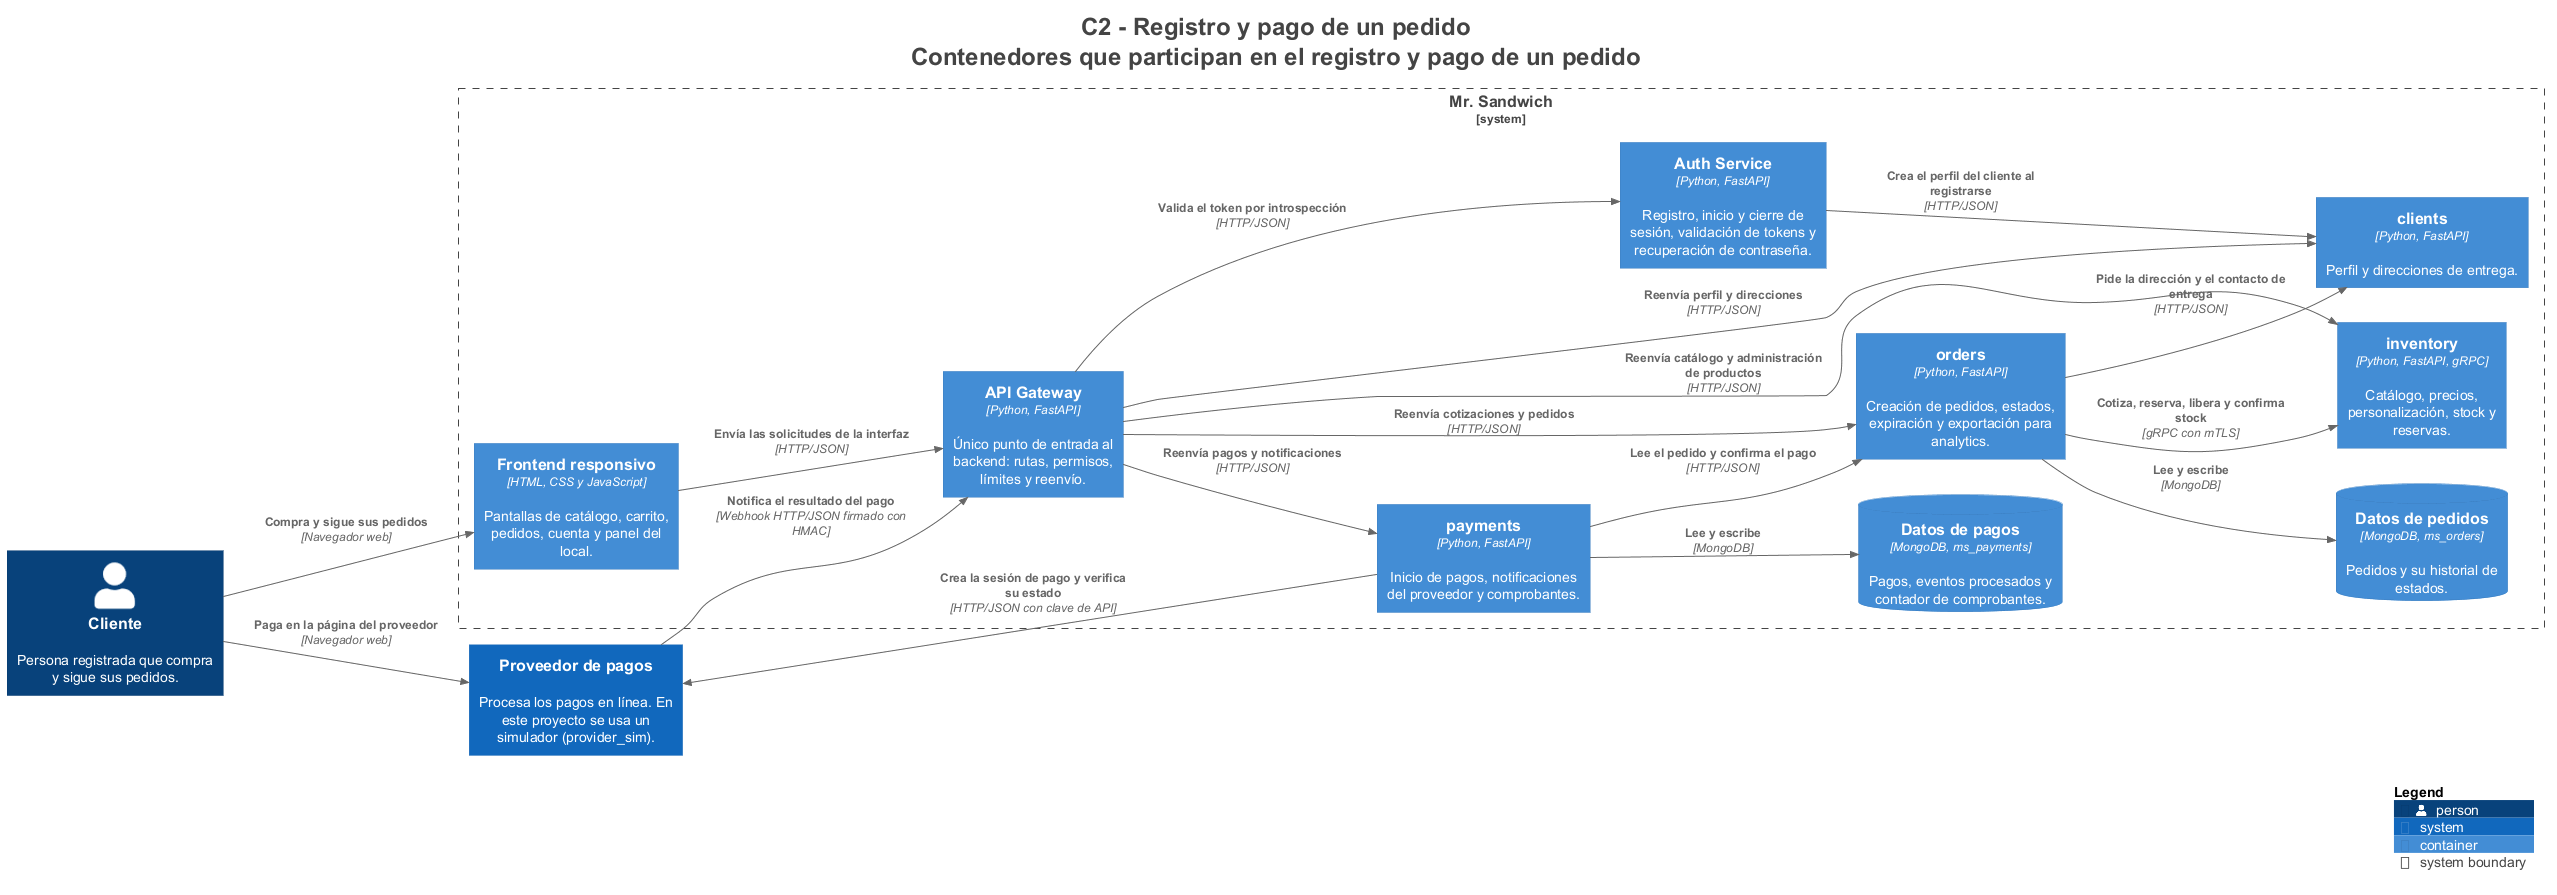

The diagram above was rendered by PlantUML. Its source (embedded in the PNG):
@startuml
title <size:24>C2 - Registro y pago de un pedido</size>\n<size:24>Contenedores que participan en el registro y pago de un pedido</size>

set separator none
left to right direction

<style>
  root {
    BackgroundColor: #ffffff
    FontColor: #444444
  }
</style>

!include <C4/C4>
!include <C4/C4_Context>
!include <C4/C4_Container>

Person(Cliente, "Cliente", $descr="Persona registrada que compra y sigue sus pedidos.", $tags="", $link="")
System(Proveedordepagos, "Proveedor de pagos", $descr="Procesa los pagos en línea. En este proyecto se usa un simulador (provider_sim).", $tags="", $link="")

System_Boundary("MrSandwich_boundary", "Mr. Sandwich", $tags="") {
  Container(MrSandwich.AuthService, "Auth Service", $techn="Python, FastAPI", $descr="Registro, inicio y cierre de sesión, validación de tokens y recuperación de contraseña.", $tags="", $link="")
  Container(MrSandwich.inventory, "inventory", $techn="Python, FastAPI, gRPC", $descr="Catálogo, precios, personalización, stock y reservas.", $tags="", $link="")
  Container(MrSandwich.orders, "orders", $techn="Python, FastAPI", $descr="Creación de pedidos, estados, expiración y exportación para analytics.", $tags="", $link="")
  Container(MrSandwich.clients, "clients", $techn="Python, FastAPI", $descr="Perfil y direcciones de entrega.", $tags="", $link="")
  Container(MrSandwich.payments, "payments", $techn="Python, FastAPI", $descr="Inicio de pagos, notificaciones del proveedor y comprobantes.", $tags="", $link="")
  ContainerDb(MrSandwich.Datosdepedidos, "Datos de pedidos", $techn="MongoDB, ms_orders", $descr="Pedidos y su historial de estados.", $tags="", $link="")
  ContainerDb(MrSandwich.Datosdepagos, "Datos de pagos", $techn="MongoDB, ms_payments", $descr="Pagos, eventos procesados y contador de comprobantes.", $tags="", $link="")
  Container(MrSandwich.Frontendresponsivo, "Frontend responsivo", $techn="HTML, CSS y JavaScript", $descr="Pantallas de catálogo, carrito, pedidos, cuenta y panel del local.", $tags="", $link="")
  Container(MrSandwich.APIGateway, "API Gateway", $techn="Python, FastAPI", $descr="Único punto de entrada al backend: rutas, permisos, límites y reenvío.", $tags="", $link="")
}

Rel(MrSandwich.orders, MrSandwich.inventory, "Cotiza, reserva, libera y confirma stock", $techn="gRPC con mTLS", $tags="", $link="")
Rel(MrSandwich.orders, MrSandwich.clients, "Pide la dirección y el contacto de entrega", $techn="HTTP/JSON", $tags="", $link="")
Rel(MrSandwich.payments, MrSandwich.orders, "Lee el pedido y confirma el pago", $techn="HTTP/JSON", $tags="", $link="")
Rel(MrSandwich.payments, Proveedordepagos, "Crea la sesión de pago y verifica su estado", $techn="HTTP/JSON con clave de API", $tags="", $link="")
Rel(MrSandwich.orders, MrSandwich.Datosdepedidos, "Lee y escribe", $techn="MongoDB", $tags="", $link="")
Rel(MrSandwich.payments, MrSandwich.Datosdepagos, "Lee y escribe", $techn="MongoDB", $tags="", $link="")
Rel(Cliente, MrSandwich.Frontendresponsivo, "Compra y sigue sus pedidos", $techn="Navegador web", $tags="", $link="")
Rel(Cliente, Proveedordepagos, "Paga en la página del proveedor", $techn="Navegador web", $tags="", $link="")
Rel(MrSandwich.Frontendresponsivo, MrSandwich.APIGateway, "Envía las solicitudes de la interfaz", $techn="HTTP/JSON", $tags="", $link="")
Rel(Proveedordepagos, MrSandwich.APIGateway, "Notifica el resultado del pago", $techn="Webhook HTTP/JSON firmado con HMAC", $tags="", $link="")
Rel(MrSandwich.APIGateway, MrSandwich.AuthService, "Valida el token por introspección", $techn="HTTP/JSON", $tags="", $link="")
Rel(MrSandwich.APIGateway, MrSandwich.inventory, "Reenvía catálogo y administración de productos", $techn="HTTP/JSON", $tags="", $link="")
Rel(MrSandwich.APIGateway, MrSandwich.orders, "Reenvía cotizaciones y pedidos", $techn="HTTP/JSON", $tags="", $link="")
Rel(MrSandwich.APIGateway, MrSandwich.clients, "Reenvía perfil y direcciones", $techn="HTTP/JSON", $tags="", $link="")
Rel(MrSandwich.APIGateway, MrSandwich.payments, "Reenvía pagos y notificaciones", $techn="HTTP/JSON", $tags="", $link="")
Rel(MrSandwich.AuthService, MrSandwich.clients, "Crea el perfil del cliente al registrarse", $techn="HTTP/JSON", $tags="", $link="")

SHOW_LEGEND(true)
hide stereotypes
@enduml